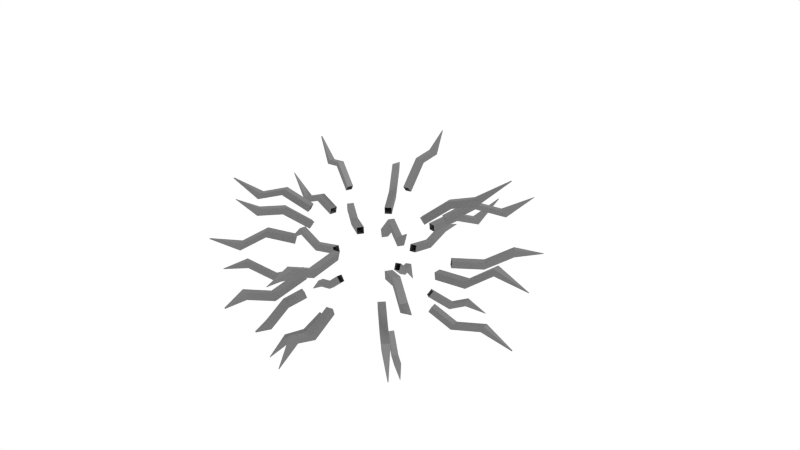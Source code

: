 # Source: stacheln.blend  (saved by Blender 2.72.0; exported with 4.5.12 LTS)
import bpy
from mathutils import Matrix  # noqa: F401  (used for matrix-valued properties, if any)

bpy.ops.wm.read_factory_settings(use_empty=True)
scene = bpy.context.scene
scene.name = 'Scene'

# ---- collections
col_collection_1 = bpy.data.collections.new('Collection 1'); scene.collection.children.link(col_collection_1)

# ---- materials (node trees are filled in below, after node groups)
mat_material_005 = bpy.data.materials.new('Material.005')
mat_material_005.alpha_threshold = 0.0
mat_material_005.roughness = 0.5

# ---- material node trees
mat_material_005.use_nodes = True; mat_material_005.node_tree.nodes.clear()
_N = mat_material_005.node_tree.nodes; _L = mat_material_005.node_tree.links
n0 = _N.new('ShaderNodeOutputMaterial'); n0.name = 'Material Output'; n0.location = (300, 300)
n1 = _N.new('ShaderNodeBsdfAnisotropic'); n1.name = 'Glossy BSDF'; n1.location = (100, 300)
n1.distribution = 'GGX'
n1.inputs[0].default_value = (0.2668, 0.2668, 0.2668, 1.0)
n1.inputs[1].default_value = 0.6952
_L.new(n1.outputs[0], n0.inputs[0])
n0.is_active_output = True

# ---- world
world_world = bpy.data.worlds.new('World'); scene.world = world_world
world_world.use_nodes = True; world_world.node_tree.nodes.clear()
_N = world_world.node_tree.nodes; _L = world_world.node_tree.links
n0 = _N.new('ShaderNodeOutputWorld'); n0.name = 'World Output'; n0.location = (300, 300)
n1 = _N.new('ShaderNodeBackground'); n1.name = 'Background'; n1.location = (10, 300)
n2 = _N.new('ShaderNodeRGB'); n2.name = 'RGB'; n2.location = (-180, 300)
n2.outputs[0].default_value = (1.0, 1.0, 1.0, 1.0)
_L.new(n1.outputs[0], n0.inputs[0])
_L.new(n2.outputs[0], n1.inputs[0])
n0.is_active_output = True
world_world.color = (0.05088, 0.05088, 0.05088)
world_world.use_sun_shadow = False
world_world.sun_shadow_jitter_overblur = 0.0
world_world.cycles.sampling_method = 'MANUAL'
world_world.cycles.sample_map_resolution = 256

# ---- cameras
cam_camera = bpy.data.cameras.new('Camera')
cam_camera.clip_end = 100.0
cam_camera.lens = 35.0
cam_camera.sensor_width = 32.0
cam_camera.sensor_height = 18.0
cam_camera.ortho_scale = 7.314
cam_camera.dof.focus_distance = 0.0

# ---- lights
light_lamp = bpy.data.lights.new('Lamp', 'SUN')
light_lamp.transmission_factor = 0.0
light_lamp.cutoff_distance = 30.0
light_lamp.angle = 0.1993
light_lamp.energy = 1.0
light_lamp.shadow_buffer_clip_start = 1.001
light_lamp.shadow_soft_size = 0.1
light_lamp.shadow_cascade_max_distance = 1000.0
light_lamp.cycles.use_multiple_importance_sampling = False

# ---- meshes
me_sphere_003 = bpy.data.meshes.new('Sphere.003')
me_sphere_003.from_pydata([(0.495, -1.32, 0.3897), (0.4773, -1.277, 0.4762), (0.4084, -1.346, 0.3897), (0.395, -1.302, 0.4762), (0.6063, -1.687, 0.5937), (0.5886, -1.644, 0.6801), (0.5197, -1.713, 0.5937), (0.5063, -1.669, 0.6801), (0.6755, -2.067, 0.656), (0.6746, -2.064, 0.6604), (0.6711, -2.068, 0.656), (0.6704, -2.066, 0.6604), (-0.2386, -1.422, -0.1399), (-0.2367, -1.413, -0.04238), (-0.141, -1.432, -0.1399), (-0.1401, -1.422, -0.04238), (-0.2744, -1.786, 0.01489), (-0.2725, -1.776, 0.1124), (-0.1768, -1.795, 0.01489), (-0.1759, -1.786, 0.1124), (-0.2574, -2.05, -0.02441), (-0.2572, -2.049, -0.01162), (-0.2446, -2.051, -0.02441), (-0.2445, -2.05, -0.01162), (1.178, -0.8425, -0.2411), (1.186, -0.8478, -0.1435), (1.117, -0.9168, -0.2411), (1.125, -0.9229, -0.1435), (1.523, -1.126, -0.1661), (1.531, -1.131, -0.06851), (1.462, -1.2, -0.1661), (1.469, -1.206, -0.06851), (1.781, -1.393, -0.3077), (1.782, -1.394, -0.2978), (1.775, -1.401, -0.3077), (1.776, -1.401, -0.2978), (-1.078, -0.4837, 0.7423), (-1.12, -0.5014, 0.6559), (-1.039, -0.5555, 0.7423), (-1.08, -0.5772, 0.6559), (-1.383, -0.6471, 0.6379), (-1.426, -0.6648, 0.5515), (-1.345, -0.7189, 0.6379), (-1.386, -0.7406, 0.5515), (-1.709, -0.8608, 0.7948), (-1.713, -0.8628, 0.7852), (-1.704, -0.8688, 0.7948), (-1.709, -0.8713, 0.7852), (-1.045, -0.7405, -0.4908), (-1.069, -0.7563, -0.397), (-0.9876, -0.8105, -0.4908), (-1.009, -0.8285, -0.397), (-1.337, -0.98, -0.2997), (-1.361, -0.9959, -0.2059), (-1.279, -1.05, -0.2997), (-1.301, -1.068, -0.2059), (-1.583, -1.235, -0.3589), (-1.585, -1.237, -0.3516), (-1.579, -1.241, -0.3589), (-1.581, -1.242, -0.3516), (0.9085, -0.5642, 1.004), (0.9602, -0.5987, 0.9282), (0.9412, -0.5031, 1.004), (0.9957, -0.5322, 0.9282), (1.212, -0.7265, 0.9488), (1.264, -0.761, 0.8731), (1.245, -0.6654, 0.9488), (1.299, -0.6945, 0.8731), (1.481, -0.8367, 1.129), (1.487, -0.8403, 1.121), (1.485, -0.8304, 1.129), (1.49, -0.8334, 1.121), (1.425, 0.2388, 0.04375), (1.416, 0.237, 0.1413), (1.435, 0.1413, 0.04375), (1.425, 0.1404, 0.1413), (1.818, 0.2776, 0.3553), (1.809, 0.2757, 0.4529), (1.828, 0.18, 0.3553), (1.819, 0.1791, 0.4529), (2.269, 0.2676, 0.2907), (2.268, 0.2675, 0.2971), (2.269, 0.2612, 0.2907), (2.269, 0.2612, 0.2971), (0.74, 1.044, 0.5728), (0.7144, 1.006, 0.6593), (0.81, 0.987, 0.5728), (0.7809, 0.9515, 0.6593), (0.9872, 1.346, 0.4441), (0.9615, 1.307, 0.5305), (1.057, 1.288, 0.4441), (1.028, 1.253, 0.5305), (1.244, 1.59, 0.6832), (1.242, 1.587, 0.6883), (1.248, 1.586, 0.6832), (1.246, 1.584, 0.6883), (-0.2621, 1.145, 0.8366), (-0.25, 1.084, 0.9124), (-0.3401, 1.121, 0.8366), (-0.3221, 1.062, 0.9124), (-0.3714, 1.505, 0.8237), (-0.3592, 1.444, 0.8994), (-0.4493, 1.481, 0.8237), (-0.4314, 1.422, 0.8994), (-0.4789, 1.727, 1.08), (-0.4778, 1.722, 1.087), (-0.4861, 1.725, 1.08), (-0.4845, 1.72, 1.087), (0.03887, 1.395, 0.03887), (0.03887, 1.385, 0.1364), (0.1364, 1.385, 0.03887), (0.1355, 1.376, 0.1364), (0.07754, 1.787, -0.1374), (0.07754, 1.778, -0.03985), (0.1751, 1.778, -0.1374), (0.1742, 1.768, -0.03985), (0.1628, 2.195, 0.1122), (0.1628, 2.194, 0.1208), (0.1715, 2.194, 0.1122), (0.1714, 2.194, 0.1208), (-0.8254, 1.157, 0.2384), (-0.8307, 1.165, 0.1409), (-0.8997, 1.096, 0.2384), (-0.9058, 1.104, 0.1409), (-1.07, 1.455, 0.4893), (-1.075, 1.463, 0.3917), (-1.144, 1.394, 0.4893), (-1.15, 1.401, 0.3917), (-1.358, 1.738, 0.3589), (-1.358, 1.738, 0.3496), (-1.365, 1.732, 0.3589), (-1.365, 1.733, 0.3496), (-0.3115, 1.339, -0.5192), (-0.3171, 1.367, -0.4254), (-0.3982, 1.313, -0.5192), (-0.4064, 1.34, -0.4254), (-0.4439, 1.775, -0.4706), (-0.4495, 1.803, -0.3768), (-0.5306, 1.749, -0.4706), (-0.5388, 1.776, -0.3768), (-0.6125, 2.186, -0.5555), (-0.6128, 2.187, -0.5504), (-0.6172, 2.184, -0.5555), (-0.6176, 2.186, -0.5504), (-0.4113, -1.075, 0.8176), (-0.3875, -1.018, 0.8933), (-0.3333, -1.099, 0.8176), (-0.3154, -1.04, 0.8933), (-0.5008, -1.37, 0.8682), (-0.477, -1.313, 0.944), (-0.4228, -1.394, 0.8682), (-0.4049, -1.335, 0.944), (-0.5268, -1.595, 1.11), (-0.5257, -1.592, 1.114), (-0.5231, -1.596, 1.11), (-0.5223, -1.593, 1.114), (1.031, 0.2404, 0.9953), (1.092, 0.2525, 0.9196), (1.011, 0.3067, 0.9953), (1.07, 0.3247, 0.9196), (1.338, 0.3335, 1.098), (1.399, 0.3456, 1.023), (1.318, 0.3998, 1.098), (1.377, 0.4178, 1.023), (1.756, 0.4908, 1.406), (1.763, 0.4922, 1.397), (1.753, 0.4984, 1.406), (1.76, 0.5005, 1.397), (0.9629, 1.022, -0.2367), (0.9697, 1.029, -0.1392), (0.8886, 1.083, -0.2367), (0.8946, 1.09, -0.1392), (1.202, 1.313, -0.07764), (1.209, 1.32, 0.0199), (1.128, 1.374, -0.07764), (1.134, 1.382, 0.0199), (1.412, 1.64, -0.0691), (1.413, 1.641, -0.06345), (1.408, 1.644, -0.0691), (1.408, 1.644, -0.06345), (1.114, 0.2528, -0.7216), (1.159, 0.2618, -0.6351), (1.09, 0.3308, -0.7216), (1.134, 0.3441, -0.6351), (1.498, 0.3691, -0.6297), (1.543, 0.3781, -0.5432), (1.474, 0.4471, -0.6297), (1.518, 0.4605, -0.5432), (1.874, 0.5198, -0.7954), (1.879, 0.5209, -0.7853), (1.871, 0.5289, -0.7954), (1.876, 0.5304, -0.7853), (0.3001, -1.301, -0.5073), (0.3056, -1.329, -0.4135), (0.3867, -1.275, -0.5073), (0.3949, -1.302, -0.4135), (0.3963, -1.618, -0.3604), (0.4018, -1.646, -0.2666), (0.4829, -1.592, -0.3604), (0.4911, -1.619, -0.2666), (0.5279, -1.911, -0.528), (0.5284, -1.913, -0.5205), (0.5349, -1.909, -0.528), (0.5355, -1.911, -0.5205), (-1.384, 0.2273, -0.5277), (-1.412, 0.2329, -0.4339), (-1.393, 0.1372, -0.5277), (-1.421, 0.14, -0.4339), (-1.755, 0.2639, -0.4266), (-1.783, 0.2694, -0.3328), (-1.764, 0.1738, -0.4266), (-1.792, 0.1765, -0.3328), (-2.12, 0.2586, -0.6388), (-2.122, 0.259, -0.6314), (-2.121, 0.2514, -0.6388), (-2.123, 0.2517, -0.6314), (-1.257, 0.2204, 0.2847), (-1.229, 0.2149, 0.3785), (-1.267, 0.1248, 0.2847), (-1.239, 0.122, 0.3785), (-1.582, 0.2524, 0.1437), (-1.554, 0.2468, 0.2375), (-1.591, 0.1567, 0.1437), (-1.563, 0.1539, 0.2375), (-1.914, 0.2399, 0.4672), (-1.911, 0.2394, 0.4744), (-1.914, 0.2325, 0.4672), (-1.912, 0.2322, 0.4744), (-1.047, 0.4027, 0.7934), (-0.9894, 0.3789, 0.8692), (-1.071, 0.3247, 0.7934), (-1.011, 0.3068, 0.8692), (-1.349, 0.4943, 0.7104), (-1.291, 0.4705, 0.7862), (-1.372, 0.4163, 0.7104), (-1.313, 0.3983, 0.7862), (-1.636, 0.5443, 0.9996), (-1.626, 0.5405, 1.012), (-1.64, 0.5317, 0.9996), (-1.63, 0.5288, 1.012), (-0.9165, -0.9652, 0.3012), (-0.8963, -0.945, 0.395), (-0.8421, -1.026, 0.3012), (-0.8242, -1.004, 0.395), (-1.127, -1.222, 0.133), (-1.107, -1.201, 0.2268), (-1.053, -1.283, 0.133), (-1.035, -1.261, 0.2268), (-1.326, -1.534, 0.2904), (-1.324, -1.532, 0.2995), (-1.319, -1.54, 0.2904), (-1.318, -1.538, 0.2995), (1.124, -0.7098, 0.3007), (1.1, -0.694, 0.3945), (1.169, -0.6251, 0.3007), (1.144, -0.6117, 0.3945), (1.404, -0.8596, 0.1404), (1.381, -0.8437, 0.2342), (1.449, -0.7748, 0.1404), (1.425, -0.7614, 0.2342), (1.667, -0.949, 0.2706), (1.666, -0.9478, 0.2775), (1.671, -0.9428, 0.2706), (1.669, -0.9418, 0.2775), (-0.4384, 0.9931, -0.7639), (-0.4146, 0.9357, -0.8397), (-0.5103, 0.9547, -0.7639), (-0.4811, 0.9001, -0.8397), (-0.5299, 1.164, -0.7986), (-0.5061, 1.107, -0.8744), (-0.6018, 1.126, -0.7986), (-0.5726, 1.071, -0.8744), (-0.6599, 1.322, -1.151), (-0.6589, 1.319, -1.154), (-0.6631, 1.32, -1.151), (-0.6618, 1.318, -1.154), (0.5297, 0.844, -0.9442), (0.5643, 0.8957, -0.8685), (0.4686, 0.8767, -0.9442), (0.4978, 0.9312, -0.8685), (0.6362, 1.043, -0.9371), (0.6707, 1.095, -0.8614), (0.575, 1.076, -0.9371), (0.6042, 1.13, -0.8614), (0.7508, 1.322, -1.124), (0.7536, 1.326, -1.118), (0.7459, 1.325, -1.124), (0.7483, 1.329, -1.118), (-0.9804, 0.02691, -0.9314), (-1.043, 0.02691, -0.8556), (-0.9736, 0.09589, -0.9314), (-1.035, 0.102, -0.8556), (-1.19, 0.04753, -0.9924), (-1.252, 0.04753, -0.9167), (-1.183, 0.1165, -0.9924), (-1.245, 0.1226, -0.9167), (-1.462, 0.1042, -1.161), (-1.468, 0.1042, -1.154), (-1.461, 0.1112, -1.161), (-1.467, 0.1119, -1.154), (-0.204, -0.9112, -0.8929), (-0.2161, -0.9722, -0.8171), (-0.2703, -0.891, -0.8929), (-0.2883, -0.9503, -0.8171), (-0.2774, -1.153, -0.8983), (-0.2896, -1.214, -0.8225), (-0.3437, -1.133, -0.8983), (-0.3617, -1.192, -0.8225), (-0.3894, -1.417, -1.073), (-0.3903, -1.422, -1.067), (-0.3946, -1.416, -1.073), (-0.3961, -1.42, -1.067), (0.8221, -0.3609, -0.9393), (0.7521, -0.3319, -1.001), (0.7895, -0.422, -0.9393), (0.723, -0.3864, -1.001), (0.9372, -0.4223, -0.984), (0.8671, -0.3933, -1.046), (0.9045, -0.4835, -0.984), (0.838, -0.4479, -1.046), (0.9952, -0.4916, -1.157), (0.9899, -0.4894, -1.161), (0.9927, -0.4962, -1.157), (0.9877, -0.4936, -1.161), (-0.426, -1.092, -0.458), (-0.4369, -1.119, -0.3642), (-0.3394, -1.119, -0.458), (-0.3476, -1.146, -0.3642), (-0.4959, -1.323, -0.6986), (-0.5068, -1.349, -0.6048), (-0.4093, -1.349, -0.6986), (-0.4175, -1.376, -0.6048), (-0.5139, -1.515, -0.7113), (-0.5153, -1.519, -0.699), (-0.5025, -1.519, -0.7113), (-0.5035, -1.522, -0.699), (-1.146, 0.7218, -0.2319), (-1.154, 0.7271, -0.1343), (-1.192, 0.637, -0.2319), (-1.2, 0.6415, -0.1343), (-1.372, 0.8424, -0.1151), (-1.38, 0.8478, -0.01753), (-1.417, 0.7577, -0.1151), (-1.426, 0.7622, -0.01753), (-1.586, 0.9048, -0.2502), (-1.586, 0.9051, -0.2458), (-1.588, 0.901, -0.2502), (-1.588, 0.9012, -0.2458), (-0.7693, 0.0, -0.6313), (-0.7071, 0.0, -0.7071), (-0.934, 0.1858, 0.2889), (-0.9619, 0.1913, 0.1951), (-0.934, 0.1858, -0.2889), (-0.9061, 0.1802, -0.3827), (-0.915, 0.09012, -0.3827), (-0.7107, 0.2944, 0.6313), (-0.7682, 0.3182, 0.5556), (-0.7918, 0.2402, 0.5556), (-0.8235, 0.5502, -0.09755), (-0.8155, 0.5449, -0.1951), (-0.8608, 0.4601, -0.1951), (-0.6192, 0.7545, 0.1951), (-0.5449, 0.8155, 0.1951), (-0.1501, 0.7545, 0.6313), (-0.1622, 0.8155, 0.5556), (-0.1858, 0.934, -0.2889), (-0.1802, 0.9061, -0.3827), (-0.2402, 0.7918, 0.5556), (3.862e-07, 0.9904, 0.09755), (3.788e-07, 1.0, 7.55e-08), (0.09755, 0.9904, 7.55e-08), (0.4876, 0.7298, 0.4691), (0.5133, 0.7682, 0.3827), (0.4274, 0.6396, -0.6313), (0.3928, 0.5879, -0.7071), (0.3317, 0.6206, -0.7071), (0.7003, 0.7003, -0.09755), (0.6935, 0.6935, -0.1951), (0.6192, 0.7545, -0.1951), (0.5833, 0.7107, 0.3827), (0.9714, 0.1932, 0.09755), (0.9808, 0.1951, 7.55e-08), (0.8608, 0.1712, -0.4691), (0.8155, 0.1622, -0.5556), (0.9904, 0.09755, 7.55e-08), (0.7918, -0.5291, 0.2889), (0.8155, -0.5449, 0.1951), (0.8235, -0.5502, -0.09755), (0.8155, -0.5449, -0.1951), (0.8608, -0.4601, 0.1951), (0.1858, -0.934, -0.2889), (0.1802, -0.9061, -0.3827), (-0.1501, -0.7545, -0.6313), (-0.1379, -0.6935, -0.7071), (-0.2944, -0.7107, 0.6313), (-0.3182, -0.7682, 0.5556), (-0.3644, -0.8798, -0.2889), (-0.3536, -0.8536, -0.3827), (-0.2402, -0.7918, 0.5556), (-0.7918, -0.5291, -0.2889), (-0.7682, -0.5133, -0.3827), (0.3359, -0.8109, 0.4691), (0.3536, -0.8536, 0.3827), (0.2669, -0.8798, 0.3827), (0.2535, -0.8358, 0.4691), (-0.1932, -0.9714, 0.09755), (-0.1951, -0.9808, 7.55e-08), (-0.09755, -0.9904, 7.55e-08), (-0.09661, -0.9809, 0.09755), (0.7545, -0.6192, -0.1951), (0.7619, -0.6253, -0.09755), (-0.7298, -0.3901, 0.5556), (-0.7682, -0.3182, 0.5556), (-0.8109, -0.3359, 0.4691), (-0.7703, -0.4117, 0.4691), (-0.7107, -0.5833, -0.3827), (-0.7326, -0.6012, -0.2889), (0.5879, -0.3928, 0.7071), (0.6396, -0.4274, 0.6313), (0.6206, -0.3317, 0.7071), (0.6752, -0.3609, 0.6313), (0.9809, 0.09661, 0.09755), (0.5541, 0.6752, 0.4691), (-0.2222, 0.7326, 0.6313), (0.09661, 0.9809, 0.09755), (-0.5502, 0.8235, 0.09755), (-0.6253, 0.7619, 0.09755), (-0.2669, 0.8798, -0.3827), (-0.2751, 0.9069, -0.2889), (-0.2222, -0.7326, 0.6313), (0.6935, 0.1379, 0.7071), (0.7545, 0.1501, 0.6313), (0.6734, 0.2043, 0.7071), (0.7326, 0.2222, 0.6313), (0.6253, 0.7619, -0.09755), (0.7918, 0.2402, -0.5556), (0.8358, 0.2535, -0.4691), (0.2669, -0.8798, -0.3827), (0.2751, -0.9069, -0.2889), (-0.9432, 0.0929, -0.2889), (-0.9714, 0.09567, 0.1951), (-0.9432, 0.0929, 0.2889), (-0.7326, 0.2222, 0.6313), (-0.6734, -0.6734, 0.2889), (-0.6935, -0.6935, 0.1951), (-0.6192, -0.7545, 0.1951), (-0.6012, -0.7326, 0.2889), (0.8358, -0.4468, 0.2889), (-0.3182, 0.7682, -0.5556), (-0.2944, 0.7107, -0.6313), (-0.3901, 0.7298, -0.5556), (-0.3609, 0.6752, -0.6313), (0.3609, 0.6752, -0.6313), (-0.7003, 0.06897, -0.7071), (-0.7619, 0.07504, -0.6313), (-0.2043, -0.6734, -0.7071), (-0.2222, -0.7326, -0.6313), (0.6533, -0.2706, -0.7071), (0.5833, -0.2416, -0.7693), (0.6206, -0.3317, -0.7071), (0.5541, -0.2962, -0.7693), (-0.2669, -0.8798, -0.3827), (-0.2751, -0.9069, -0.2889), (-0.8692, 0.4646, -0.09755)], [], [(426, 361, 122, 123), (451, 450, 266, 267), (433, 432, 158, 159), (420, 419, 62, 63), (404, 403, 2, 3), (3, 2, 6, 7), (401, 404, 3, 1), (403, 402, 0, 2), (402, 401, 1, 0), (7, 6, 10, 11), (1, 3, 7, 5), (2, 0, 4, 6), (0, 1, 5, 4), (8, 9, 11, 10), (5, 7, 11, 9), (6, 4, 8, 10), (4, 5, 9, 8), (407, 408, 15, 14), (14, 15, 19, 18), (408, 405, 13, 15), (406, 407, 14, 12), (405, 406, 12, 13), (18, 19, 23, 22), (15, 13, 17, 19), (12, 14, 18, 16), (13, 12, 16, 17), (22, 23, 21, 20), (19, 17, 21, 23), (16, 18, 22, 20), (17, 16, 20, 21), (410, 409, 26, 27), (27, 26, 30, 31), (387, 410, 27, 25), (409, 388, 24, 26), (388, 387, 25, 24), (31, 30, 34, 35), (25, 27, 31, 29), (26, 24, 28, 30), (24, 25, 29, 28), (32, 33, 35, 34), (29, 31, 35, 33), (30, 28, 32, 34), (28, 29, 33, 32), (414, 411, 38, 39), (39, 38, 42, 43), (413, 414, 39, 37), (412, 413, 37, 36), (411, 412, 36, 38), (43, 42, 46, 47), (37, 39, 43, 41), (36, 37, 41, 40), (38, 36, 40, 42), (47, 46, 44, 45), (41, 43, 47, 45), (40, 41, 45, 44), (42, 40, 44, 46), (415, 416, 51, 50), (50, 51, 55, 54), (416, 399, 49, 51), (400, 415, 50, 48), (399, 400, 48, 49), (54, 55, 59, 58), (51, 49, 53, 55), (48, 50, 54, 52), (49, 48, 52, 53), (58, 59, 57, 56), (55, 53, 57, 59), (52, 54, 58, 56), (53, 52, 56, 57), (63, 62, 66, 67), (418, 420, 63, 61), (419, 417, 60, 62), (417, 418, 61, 60), (67, 66, 70, 71), (61, 63, 67, 65), (62, 60, 64, 66), (60, 61, 65, 64), (71, 70, 68, 69), (65, 67, 71, 69), (66, 64, 68, 70), (64, 65, 69, 68), (421, 384, 74, 75), (75, 74, 78, 79), (380, 421, 75, 73), (384, 381, 72, 74), (381, 380, 73, 72), (79, 78, 82, 83), (73, 75, 79, 77), (74, 72, 76, 78), (72, 73, 77, 76), (80, 81, 83, 82), (77, 79, 83, 81), (78, 76, 80, 82), (76, 77, 81, 80), (422, 379, 86, 87), (87, 86, 90, 91), (371, 422, 87, 85), (379, 372, 84, 86), (372, 371, 85, 84), (91, 90, 94, 95), (85, 87, 91, 89), (86, 84, 88, 90), (84, 85, 89, 88), (92, 93, 95, 94), (89, 91, 95, 93), (90, 88, 92, 94), (88, 89, 93, 92), (367, 423, 99, 98), (98, 99, 103, 102), (423, 363, 97, 99), (364, 367, 98, 96), (363, 364, 96, 97), (102, 103, 107, 106), (99, 97, 101, 103), (96, 98, 102, 100), (97, 96, 100, 101), (106, 107, 105, 104), (103, 101, 105, 107), (100, 102, 106, 104), (101, 100, 104, 105), (424, 370, 110, 111), (111, 110, 114, 115), (368, 424, 111, 109), (370, 369, 108, 110), (369, 368, 109, 108), (115, 114, 118, 119), (109, 111, 115, 113), (110, 108, 112, 114), (108, 109, 113, 112), (116, 117, 119, 118), (113, 115, 119, 117), (114, 112, 116, 118), (112, 113, 117, 116), (123, 122, 126, 127), (425, 426, 123, 121), (362, 425, 121, 120), (361, 362, 120, 122), (127, 126, 130, 131), (121, 123, 127, 125), (120, 121, 125, 124), (122, 120, 124, 126), (131, 130, 128, 129), (125, 127, 131, 129), (124, 125, 129, 128), (126, 124, 128, 130), (427, 428, 135, 134), (134, 135, 139, 138), (428, 365, 133, 135), (366, 427, 134, 132), (365, 366, 132, 133), (138, 139, 143, 142), (135, 133, 137, 139), (132, 134, 138, 136), (133, 132, 136, 137), (142, 143, 141, 140), (139, 137, 141, 143), (136, 138, 142, 140), (137, 136, 140, 141), (398, 429, 147, 146), (146, 147, 151, 150), (429, 394, 145, 147), (395, 398, 146, 144), (394, 395, 144, 145), (150, 151, 155, 154), (147, 145, 149, 151), (144, 146, 150, 148), (145, 144, 148, 149), (154, 155, 153, 152), (151, 149, 153, 155), (148, 150, 154, 152), (149, 148, 152, 153), (159, 158, 162, 163), (431, 433, 159, 157), (432, 430, 156, 158), (430, 431, 157, 156), (163, 162, 166, 167), (157, 159, 163, 161), (158, 156, 160, 162), (156, 157, 161, 160), (167, 166, 164, 165), (161, 163, 167, 165), (162, 160, 164, 166), (160, 161, 165, 164), (378, 434, 171, 170), (170, 171, 175, 174), (434, 376, 169, 171), (377, 378, 170, 168), (376, 377, 168, 169), (174, 175, 179, 178), (171, 169, 173, 175), (168, 170, 174, 172), (169, 168, 172, 173), (178, 179, 177, 176), (175, 173, 177, 179), (172, 174, 178, 176), (173, 172, 176, 177), (435, 436, 183, 182), (182, 183, 187, 186), (436, 382, 181, 183), (383, 435, 182, 180), (382, 383, 180, 181), (186, 187, 191, 190), (183, 181, 185, 187), (180, 182, 186, 184), (181, 180, 184, 185), (190, 191, 189, 188), (187, 185, 189, 191), (184, 186, 190, 188), (185, 184, 188, 189), (437, 438, 195, 194), (194, 195, 199, 198), (438, 390, 193, 195), (391, 437, 194, 192), (390, 391, 192, 193), (198, 199, 203, 202), (195, 193, 197, 199), (192, 194, 198, 196), (193, 192, 196, 197), (202, 203, 201, 200), (199, 197, 201, 203), (196, 198, 202, 200), (197, 196, 200, 201), (354, 439, 207, 206), (206, 207, 211, 210), (439, 352, 205, 207), (353, 354, 206, 204), (352, 353, 204, 205), (210, 211, 215, 214), (207, 205, 209, 211), (204, 206, 210, 208), (205, 204, 208, 209), (214, 215, 213, 212), (211, 209, 213, 215), (208, 210, 214, 212), (209, 208, 212, 213), (440, 441, 219, 218), (218, 219, 223, 222), (441, 350, 217, 219), (351, 440, 218, 216), (350, 351, 216, 217), (222, 223, 227, 226), (219, 217, 221, 223), (216, 218, 222, 220), (217, 216, 220, 221), (226, 227, 225, 224), (223, 221, 225, 227), (220, 222, 226, 224), (221, 220, 224, 225), (357, 442, 231, 230), (230, 231, 235, 234), (442, 355, 229, 231), (356, 357, 230, 228), (355, 356, 228, 229), (234, 235, 239, 238), (231, 229, 233, 235), (228, 230, 234, 232), (229, 228, 232, 233), (238, 239, 237, 236), (235, 233, 237, 239), (232, 234, 238, 236), (233, 232, 236, 237), (445, 446, 243, 242), (242, 243, 247, 246), (446, 443, 241, 243), (444, 445, 242, 240), (443, 444, 240, 241), (246, 247, 251, 250), (243, 241, 245, 247), (240, 242, 246, 244), (241, 240, 244, 245), (250, 251, 249, 248), (247, 245, 249, 251), (244, 246, 250, 248), (245, 244, 248, 249), (389, 447, 255, 254), (254, 255, 259, 258), (447, 385, 253, 255), (386, 389, 254, 252), (385, 386, 252, 253), (258, 259, 263, 262), (255, 253, 257, 259), (252, 254, 258, 256), (253, 252, 256, 257), (262, 263, 261, 260), (259, 257, 261, 263), (256, 258, 262, 260), (257, 256, 260, 261), (267, 266, 270, 271), (449, 451, 267, 265), (450, 448, 264, 266), (448, 449, 265, 264), (271, 270, 274, 275), (265, 267, 271, 269), (266, 264, 268, 270), (264, 265, 269, 268), (275, 274, 272, 273), (269, 271, 275, 273), (270, 268, 272, 274), (268, 269, 273, 272), (375, 452, 279, 278), (278, 279, 283, 282), (452, 373, 277, 279), (374, 375, 278, 276), (373, 374, 276, 277), (282, 283, 287, 286), (279, 277, 281, 283), (276, 278, 282, 280), (277, 276, 280, 281), (286, 287, 285, 284), (283, 281, 285, 287), (280, 282, 286, 284), (281, 280, 284, 285), (454, 453, 290, 291), (291, 290, 294, 295), (348, 454, 291, 289), (453, 349, 288, 290), (349, 348, 289, 288), (295, 294, 298, 299), (289, 291, 295, 293), (290, 288, 292, 294), (288, 289, 293, 292), (296, 297, 299, 298), (293, 295, 299, 297), (294, 292, 296, 298), (292, 293, 297, 296), (456, 455, 302, 303), (303, 302, 306, 307), (392, 456, 303, 301), (455, 393, 300, 302), (393, 392, 301, 300), (307, 306, 310, 311), (301, 303, 307, 305), (302, 300, 304, 306), (300, 301, 305, 304), (308, 309, 311, 310), (305, 307, 311, 309), (306, 304, 308, 310), (304, 305, 309, 308), (459, 460, 315, 314), (314, 315, 319, 318), (460, 458, 313, 315), (457, 459, 314, 312), (458, 457, 312, 313), (318, 319, 323, 322), (315, 313, 317, 319), (312, 314, 318, 316), (313, 312, 316, 317), (321, 320, 322, 323), (319, 317, 321, 323), (316, 318, 322, 320), (317, 316, 320, 321), (461, 462, 327, 326), (326, 327, 331, 330), (462, 396, 325, 327), (397, 461, 326, 324), (396, 397, 324, 325), (330, 331, 335, 334), (327, 325, 329, 331), (324, 326, 330, 328), (325, 324, 328, 329), (334, 335, 333, 332), (331, 329, 333, 335), (328, 330, 334, 332), (329, 328, 332, 333), (360, 463, 339, 338), (338, 339, 343, 342), (463, 358, 337, 339), (359, 360, 338, 336), (358, 359, 336, 337), (342, 343, 347, 346), (339, 337, 341, 343), (336, 338, 342, 340), (337, 336, 340, 341), (346, 347, 345, 344), (343, 341, 345, 347), (340, 342, 346, 344), (341, 340, 344, 345)])
me_sphere_003.materials.append(mat_material_005)
me_sphere_003.use_remesh_preserve_volume = False
me_sphere_003.use_remesh_preserve_attributes = False
me_sphere_003.use_mirror_vertex_groups = False
me_sphere_003.update()

# ---- objects
ob_sphere_003 = bpy.data.objects.new('Sphere.003', me_sphere_003)
ob_lamp = bpy.data.objects.new('Lamp', light_lamp)
ob_camera = bpy.data.objects.new('Camera', cam_camera)

# ---- transforms, parenting, visibility, modifiers, constraints
ob_sphere_003.location = (0.0, 0.0, -0.005256)
ob_sphere_003.scale = (1.019, 1.019, 1.019)
ob_sphere_003.lineart.crease_threshold = 0.0
ob_lamp.location = (4.076, 1.005, 5.904)
ob_lamp.rotation_euler = (0.6503, 0.05522, 1.866)
ob_lamp.lock_rotations_4d = False
ob_lamp.empty_display_type = 'ARROWS'
ob_lamp.color = (0.0, 0.0, 0.0, 0.0)
ob_lamp.lineart.crease_threshold = 0.0
ob_camera.location = (7.481, -6.508, 5.344)
ob_camera.rotation_euler = (1.109, 0.01082, 0.8149)
ob_camera.lock_rotations_4d = False
ob_camera.empty_display_type = 'ARROWS'
ob_camera.color = (0.0, 0.0, 0.0, 0.0)
ob_camera.display_type = 'WIRE'
ob_camera.lineart.crease_threshold = 0.0

# ---- collection membership
col_collection_1.objects.link(ob_sphere_003)
col_collection_1.objects.link(ob_lamp)
col_collection_1.objects.link(ob_camera)

# ---- scene / render settings (as saved in the file)
scene.camera = ob_camera
scene.frame_start = 1; scene.frame_end = 250; scene.frame_set(1)
scene.render.engine = 'CYCLES'
scene.render.resolution_percentage = 50
scene.render.dither_intensity = 0.0
scene.cycles.use_denoising = False
scene.cycles.samples = 10
scene.cycles.sampling_pattern = 'TABULATED_SOBOL'
scene.cycles.light_sampling_threshold = 0.0
scene.cycles.use_adaptive_sampling = False
scene.cycles.use_light_tree = False
scene.cycles.blur_glossy = 0.0
scene.cycles.pixel_filter_type = 'GAUSSIAN'
scene.cycles.sample_clamp_indirect = 0.0
scene.view_settings.view_transform = 'Standard'
bpy.context.view_layer.update()
